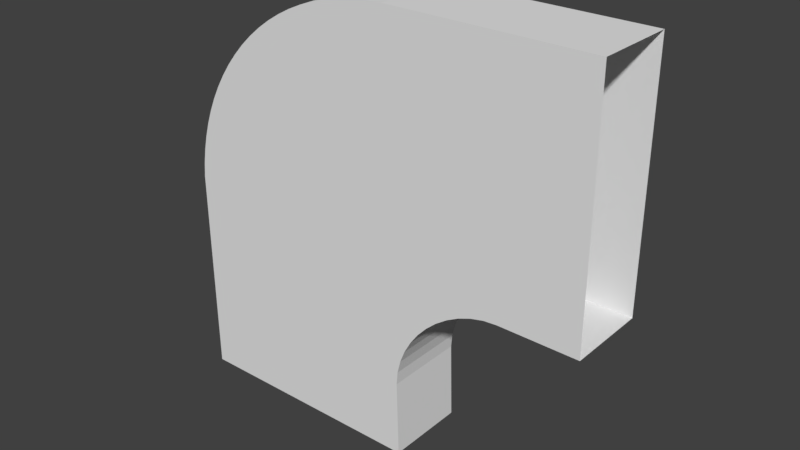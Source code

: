 # Source: PathCorner.blend  (saved by Blender 2.78.0; exported with 4.5.12 LTS)
import bpy
from mathutils import Matrix  # noqa: F401  (used for matrix-valued properties, if any)

bpy.ops.wm.read_factory_settings(use_empty=True)
scene = bpy.context.scene
scene.name = 'Scene'

# ---- collections
col_collection_1 = bpy.data.collections.new('Collection 1'); scene.collection.children.link(col_collection_1)

# ---- world
world_world = bpy.data.worlds.new('World'); scene.world = world_world
world_world.color = (0.05088, 0.05088, 0.05088)
world_world.use_sun_shadow = False
world_world.sun_shadow_jitter_overblur = 0.0
world_world.cycles.sampling_method = 'MANUAL'

# ---- meshes
me_path_corner = bpy.data.meshes.new('Path Corner')
me_path_corner.from_pydata([(-0.1407, 0.1, 0.1367), (-0.1134, 0.1, 0.1622), (0.3018, 0.1, -0.75), (0.2962, 0.1, -0.5605), (-0.08475, 0.1, 0.1857), (-0.05471, 0.1, 0.2072), (0.75, 0.1, 0.3), (0.75, 0.1, -0.3018), (0.3065, 0.1, -0.496), (0.2989, 0.1, -0.528), (0.1119, 0.1, 0.2827), (0.1478, 0.1, 0.2911), (0.4313, 0.1, -0.3386), (0.4033, 0.1, -0.3584), (0.1842, 0.1, 0.2971), (0.2211, 0.1, 0.3008), (-0.2866, 0.1, -0.116), (-0.2759, 0.1, -0.08081), (0.4922, 0.1, -0.3103), (0.4611, 0.1, -0.3224), (-0.263, 0.1, -0.04646), (-0.2479, 0.1, -0.01301), (0.04242, 0.1, 0.259), (0.07678, 0.1, 0.272), (0.3776, 0.1, -0.3814), (0.3546, 0.1, -0.4071), (-0.1661, 0.1, 0.1094), (-0.3011, 0.1, -0.1883), (-0.295, 0.1, -0.1518), (-0.2111, 0.1, 0.0507), (-0.1897, 0.1, 0.08074), (-0.02343, 0.1, 0.2266), (0.008987, 0.1, 0.2439), (0.3348, 0.1, -0.4351), (0.3186, 0.1, -0.4648), (-0.2999, 0.1, -0.75), (0.2584, 0.1, 0.302), (0.5567, 0.1, -0.3), (0.5242, 0.1, -0.3026), (-0.3047, 0.1, -0.2252), (-0.2306, 0.1, 0.01941), (-0.1407, -0.1, 0.1367), (-0.1134, -0.1, 0.1622), (0.3018, -0.1, -0.75), (0.2962, -0.1, -0.5605), (-0.08475, -0.1, 0.1857), (-0.05471, -0.1, 0.2072), (0.75, -0.1, 0.3), (0.75, -0.1, -0.3018), (0.3065, -0.1, -0.496), (0.2989, -0.1, -0.528), (0.1119, -0.1, 0.2827), (0.1478, -0.1, 0.2911), (0.4313, -0.1, -0.3386), (0.4033, -0.1, -0.3584), (0.1842, -0.1, 0.2971), (0.2211, -0.1, 0.3008), (-0.2866, -0.1, -0.116), (-0.2759, -0.1, -0.08081), (0.4922, -0.1, -0.3103), (0.4611, -0.1, -0.3224), (-0.263, -0.1, -0.04646), (-0.2479, -0.1, -0.01301), (0.04242, -0.1, 0.259), (0.07678, -0.1, 0.272), (0.3776, -0.1, -0.3814), (0.3546, -0.1, -0.4071), (-0.1661, -0.1, 0.1094), (-0.3011, -0.1, -0.1883), (-0.295, -0.1, -0.1518), (-0.2111, -0.1, 0.0507), (-0.1897, -0.1, 0.08074), (-0.02343, -0.1, 0.2266), (0.008987, -0.1, 0.2439), (0.3348, -0.1, -0.4351), (0.3186, -0.1, -0.4648), (-0.2999, -0.1, -0.75), (0.2584, -0.1, 0.302), (0.5567, -0.1, -0.3), (0.5242, -0.1, -0.3026), (-0.3047, -0.1, -0.2252), (-0.2306, -0.1, 0.01941)], [], [(39, 3, 35), (2, 35, 3), (27, 3, 39), (3, 27, 9), (27, 28, 9), (16, 9, 28), (9, 16, 8), (16, 17, 8), (17, 20, 8), (34, 8, 20), (21, 34, 20), (34, 21, 40), (34, 40, 33), (40, 29, 33), (30, 33, 29), (30, 25, 33), (30, 26, 25), (25, 26, 24), (26, 0, 24), (1, 24, 0), (13, 24, 1), (4, 13, 1), (13, 4, 5), (12, 13, 5), (12, 5, 31), (31, 32, 12), (12, 32, 19), (32, 22, 19), (22, 23, 19), (19, 23, 18), (10, 18, 23), (11, 18, 10), (38, 18, 11), (38, 11, 14), (15, 38, 14), (37, 38, 15), (36, 37, 15), (36, 6, 37), (7, 37, 6), (80, 76, 44), (43, 44, 76), (68, 80, 44), (44, 50, 68), (68, 50, 69), (57, 69, 50), (50, 49, 57), (57, 49, 58), (58, 49, 61), (75, 61, 49), (62, 61, 75), (75, 81, 62), (75, 74, 81), (81, 74, 70), (71, 70, 74), (71, 74, 66), (71, 66, 67), (66, 65, 67), (67, 65, 41), (42, 41, 65), (54, 42, 65), (45, 42, 54), (54, 46, 45), (53, 46, 54), (53, 72, 46), (72, 53, 73), (53, 60, 73), (73, 60, 63), (63, 60, 64), (60, 59, 64), (51, 64, 59), (52, 51, 59), (79, 52, 59), (79, 55, 52), (56, 55, 79), (78, 56, 79), (77, 56, 78), (77, 78, 47), (48, 47, 78), (18, 38, 79, 59), (13, 12, 53, 54), (6, 36, 77, 47), (22, 32, 73, 63), (15, 14, 55, 56), (20, 17, 58, 61), (32, 31, 72, 73), (17, 16, 57, 58), (34, 33, 74, 75), (19, 18, 59, 60), (39, 35, 76, 80), (16, 28, 69, 57), (12, 19, 60, 53), (4, 1, 42, 45), (21, 20, 61, 62), (36, 15, 56, 77), (27, 39, 80, 68), (2, 3, 44, 43), (8, 34, 75, 49), (24, 13, 54, 65), (23, 22, 63, 64), (1, 0, 41, 42), (29, 40, 81, 70), (25, 24, 65, 66), (40, 21, 62, 81), (5, 4, 45, 46), (14, 11, 52, 55), (37, 7, 48, 78), (0, 26, 67, 41), (10, 23, 64, 51), (3, 9, 50, 44), (33, 25, 66, 74), (28, 27, 68, 69), (9, 8, 49, 50), (31, 5, 46, 72), (30, 29, 70, 71), (26, 30, 71, 67), (11, 10, 51, 52), (38, 37, 78, 79)])
me_path_corner.materials.append(None)
me_path_corner.use_remesh_preserve_volume = False
me_path_corner.use_remesh_preserve_attributes = False
me_path_corner.use_mirror_vertex_groups = False
me_path_corner.update()

# ---- objects
ob_path_corner = bpy.data.objects.new('Path Corner', me_path_corner)

# ---- transforms, parenting, visibility, modifiers, constraints
ob_path_corner.location = (0.0, 0.0, 0.0)
ob_path_corner.lineart.crease_threshold = 0.0

# ---- collection membership
col_collection_1.objects.link(ob_path_corner)

# ---- scene / render settings (as saved in the file)
scene.frame_start = 1; scene.frame_end = 250; scene.frame_set(0)
scene.render.engine = 'BLENDER_EEVEE_NEXT'
scene.render.resolution_percentage = 50
scene.render.dither_intensity = 0.0
scene.cycles.use_denoising = False
scene.cycles.samples = 128
scene.cycles.sampling_pattern = 'TABULATED_SOBOL'
scene.cycles.light_sampling_threshold = 0.0
scene.cycles.use_adaptive_sampling = False
scene.cycles.use_light_tree = False
scene.cycles.blur_glossy = 0.0
scene.cycles.sample_clamp_indirect = 0.0
scene.view_settings.view_transform = 'Standard'
bpy.context.view_layer.update()

# ---- added for rendering (the .blend has no active camera and no usable light): camera, sun
cam_auto = bpy.data.cameras.new('AutoCamera')
cam_auto.lens = 50.0
cam_auto.sensor_width = 36.0
cam_auto.clip_end = 1000.0
ob_auto_camera = bpy.data.objects.new('AutoCamera', cam_auto)
scene.collection.objects.link(ob_auto_camera)
ob_auto_camera.location = (1.61329, -1.66878, 0.88852)
ob_auto_camera.rotation_euler = (1.09748, -7.21219e-08, 0.694738)
scene.camera = ob_auto_camera
light_auto_sun = bpy.data.lights.new('AutoSun', 'SUN')
light_auto_sun.energy = 3.0
light_auto_sun.angle = 0.0523599
ob_auto_sun = bpy.data.objects.new('AutoSun', light_auto_sun)
scene.collection.objects.link(ob_auto_sun)
ob_auto_sun.rotation_euler = (0.872665, 0.174533, 0.523599)
bpy.context.view_layer.update()
